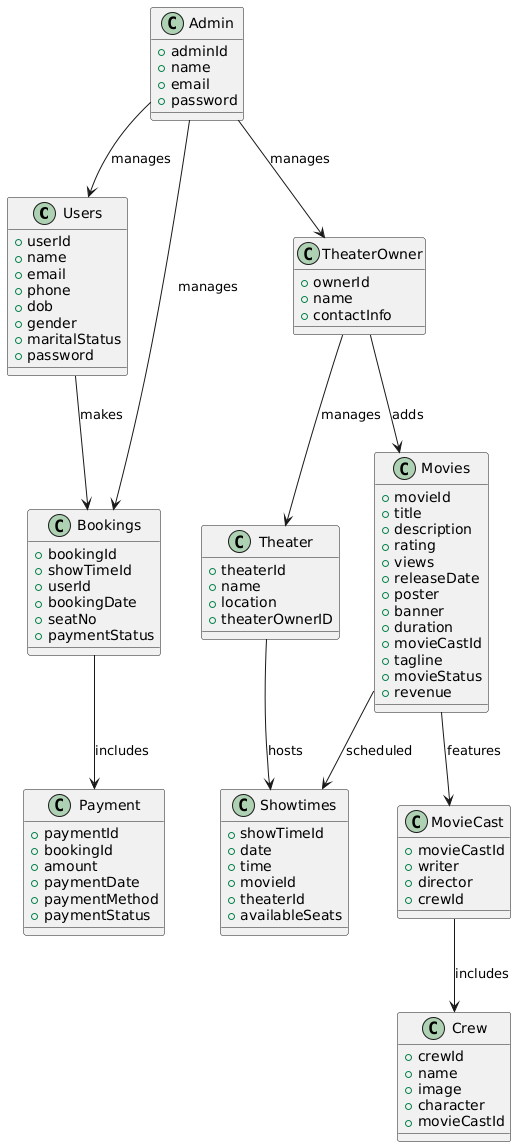

The diagram above was rendered by PlantUML. Its source (embedded in the PNG):
@startuml
class Users {
  +userId
  +name
  +email
  +phone
  +dob
  +gender
  +maritalStatus
  +password
}

class Theater {
  +theaterId
  +name
  +location
  +theaterOwnerID
}

class Movies {
  +movieId
  +title
  +description
  +rating
  +views
  +releaseDate
  +poster
  +banner
  +duration
  +movieCastId
  +tagline
  +movieStatus
  +revenue
}

class MovieCast {
  +movieCastId
  +writer
  +director
  +crewId
}

class Crew {
  +crewId
  +name
  +image
  +character
  +movieCastId
}

class Bookings {
  +bookingId
  +showTimeId
  +userId
  +bookingDate
  +seatNo
  +paymentStatus
}

class Payment {
  +paymentId
  +bookingId
  +amount
  +paymentDate
  +paymentMethod
  +paymentStatus
}

class Showtimes {
  +showTimeId
  +date
  +time
  +movieId
  +theaterId
  +availableSeats
}

class Admin {
  +adminId
  +name
  +email
  +password
}

class TheaterOwner {
  +ownerId
  +name
  +contactInfo
}

Users --> Bookings : makes
Bookings --> Payment : includes
Movies --> Showtimes : scheduled
Theater --> Showtimes : hosts
Movies --> MovieCast : features
MovieCast --> Crew : includes
Admin --> Bookings : manages
Admin --> Users : manages
Admin --> TheaterOwner : manages
TheaterOwner --> Theater : manages
TheaterOwner --> Movies : adds
@enduml